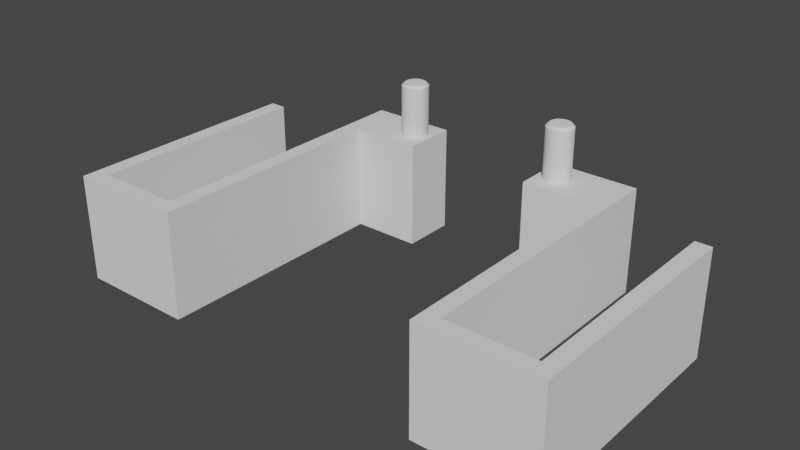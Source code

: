 # Source: Shelf_Lock_final.blend  (saved by Blender 3.0.42; exported with 4.5.12 LTS)
import bpy
from mathutils import Matrix  # noqa: F401  (used for matrix-valued properties, if any)

bpy.ops.wm.read_factory_settings(use_empty=True)
scene = bpy.context.scene
scene.name = 'Scene'

# ---- collections
col_collection = bpy.data.collections.new('Collection'); scene.collection.children.link(col_collection)

# ---- world
world_world = bpy.data.worlds.new('World'); scene.world = world_world
world_world.use_nodes = True; world_world.node_tree.nodes.clear()
_N = world_world.node_tree.nodes; _L = world_world.node_tree.links
n0 = _N.new('ShaderNodeOutputWorld'); n0.name = 'World Output'; n0.location = (300, 300)
n1 = _N.new('ShaderNodeBackground'); n1.name = 'Background'; n1.location = (10, 300)
n1.inputs[0].default_value = (0.05088, 0.05088, 0.05088, 1.0)
_L.new(n1.outputs[0], n0.inputs[0])
n0.is_active_output = True
world_world.color = (0.05088, 0.05088, 0.05088)
world_world.use_sun_shadow = False
world_world.sun_shadow_jitter_overblur = 0.0

# ---- meshes
me_vert_001 = bpy.data.meshes.new('Vert.001')
me_vert_001.from_pydata([(22.0, 0.0, 0.0), (22.0, 45.0, 0.0), (19.0, 45.0, 0.0), (19.0, 3.0, 0.0), (3.0, 3.0, 0.0), (3.0, 56.0, 0.0), (-13.0, 56.0, 0.0), (-13.0, 46.0, 0.0), (0.0, 0.0, 20.0), (22.0, 0.0, 20.0), (22.0, 45.0, 20.0), (19.0, 45.0, 20.0), (19.0, 3.0, 20.0), (3.0, 3.0, 20.0), (3.0, 56.0, 20.0), (-13.0, 56.0, 20.0), (-13.0, 46.0, 20.0), (0.0, 46.0, 0.0), (0.0, 0.0, 0.0), (0.0, 46.0, 20.0), (-9.5, 53.5, 20.0), (-9.988, 53.45, 20.0), (-10.46, 53.31, 20.0), (-10.89, 53.08, 20.0), (-11.27, 52.77, 20.0), (-11.58, 52.39, 20.0), (-11.81, 51.96, 20.0), (-11.95, 51.49, 20.0), (-12.0, 51.0, 20.0), (-11.95, 50.51, 20.0), (-11.81, 50.04, 20.0), (-11.58, 49.61, 20.0), (-11.27, 49.23, 20.0), (-10.89, 48.92, 20.0), (-10.46, 48.69, 20.0), (-9.988, 48.55, 20.0), (-9.5, 48.5, 20.0), (-9.012, 48.55, 20.0), (-8.543, 48.69, 20.0), (-8.111, 48.92, 20.0), (-7.732, 49.23, 20.0), (-7.421, 49.61, 20.0), (-7.19, 50.04, 20.0), (-7.048, 50.51, 20.0), (-7.0, 51.0, 20.0), (-7.048, 51.49, 20.0), (-7.19, 51.96, 20.0), (-7.421, 52.39, 20.0), (-7.732, 52.77, 20.0), (-8.111, 53.08, 20.0), (-8.543, 53.31, 20.0), (-9.012, 53.45, 20.0), (-9.5, 53.0, 30.0), (-9.5, 53.5, 29.5), (-9.988, 53.45, 29.5), (-9.89, 52.96, 30.0), (-10.46, 53.31, 29.5), (-10.26, 52.85, 30.0), (-10.89, 53.08, 29.5), (-10.61, 52.66, 30.0), (-11.27, 52.77, 29.5), (-10.91, 52.41, 30.0), (-11.58, 52.39, 29.5), (-11.16, 52.11, 30.0), (-11.81, 51.96, 29.5), (-11.35, 51.76, 30.0), (-11.95, 51.49, 29.5), (-11.46, 51.39, 30.0), (-12.0, 51.0, 29.5), (-11.5, 51.0, 30.0), (-11.95, 50.51, 29.5), (-11.46, 50.61, 30.0), (-11.81, 50.04, 29.5), (-11.35, 50.24, 30.0), (-11.58, 49.61, 29.5), (-11.16, 49.89, 30.0), (-11.27, 49.23, 29.5), (-10.91, 49.59, 30.0), (-10.89, 48.92, 29.5), (-10.61, 49.34, 30.0), (-10.46, 48.69, 29.5), (-10.26, 49.15, 30.0), (-9.988, 48.55, 29.5), (-9.89, 49.04, 30.0), (-9.5, 48.5, 29.5), (-9.5, 49.0, 30.0), (-9.012, 48.55, 29.5), (-9.11, 49.04, 30.0), (-8.543, 48.69, 29.5), (-8.736, 49.15, 30.0), (-8.111, 48.92, 29.5), (-8.39, 49.34, 30.0), (-7.732, 49.23, 29.5), (-8.087, 49.59, 30.0), (-7.421, 49.61, 29.5), (-7.839, 49.89, 30.0), (-7.19, 50.04, 29.5), (-7.654, 50.24, 30.0), (-7.048, 50.51, 29.5), (-7.541, 50.61, 30.0), (-7.0, 51.0, 29.5), (-7.502, 51.0, 30.0), (-7.048, 51.49, 29.5), (-7.541, 51.39, 30.0), (-7.19, 51.96, 29.5), (-7.654, 51.76, 30.0), (-7.421, 52.39, 29.5), (-7.839, 52.11, 30.0), (-7.732, 52.77, 29.5), (-8.087, 52.41, 30.0), (-8.111, 53.08, 29.5), (-8.39, 52.66, 30.0), (-8.543, 53.31, 29.5), (-8.736, 52.85, 30.0), (-9.012, 53.45, 29.5), (-9.11, 52.96, 30.0)], [], [(6, 7, 16, 15), (3, 4, 13, 12), (1, 2, 11, 10), (4, 5, 14, 13), (0, 9, 8, 18), (6, 15, 14, 5), (2, 3, 12, 11), (0, 1, 10, 9), (17, 19, 16, 7), (18, 17, 7, 6, 5, 4, 3, 2, 1, 0), (32, 33, 78, 76), (46, 47, 106, 104), (33, 34, 80, 78), (47, 48, 108, 106), (34, 35, 82, 80), (21, 22, 56, 54), (48, 49, 110, 108), (35, 36, 84, 82), (22, 23, 58, 56), (49, 50, 112, 110), (36, 37, 86, 84), (23, 24, 60, 58), (50, 51, 114, 112), (37, 38, 88, 86), (24, 25, 62, 60), (38, 39, 90, 88), (25, 26, 64, 62), (20, 21, 54, 53), (39, 40, 92, 90), (26, 27, 66, 64), (40, 41, 94, 92), (27, 28, 68, 66), (41, 42, 96, 94), (28, 29, 70, 68), (42, 43, 98, 96), (29, 30, 72, 70), (43, 44, 100, 98), (30, 31, 74, 72), (44, 45, 102, 100), (31, 32, 76, 74), (45, 46, 104, 102), (51, 20, 53, 114), (55, 52, 53, 54), (57, 55, 54, 56), (59, 57, 56, 58), (61, 59, 58, 60), (63, 61, 60, 62), (65, 63, 62, 64), (67, 65, 64, 66), (69, 67, 66, 68), (71, 69, 68, 70), (73, 71, 70, 72), (75, 73, 72, 74), (77, 75, 74, 76), (79, 77, 76, 78), (81, 79, 78, 80), (83, 81, 80, 82), (85, 83, 82, 84), (87, 85, 84, 86), (89, 87, 86, 88), (91, 89, 88, 90), (93, 91, 90, 92), (95, 93, 92, 94), (97, 95, 94, 96), (99, 97, 96, 98), (101, 99, 98, 100), (103, 101, 100, 102), (105, 103, 102, 104), (107, 105, 104, 106), (109, 107, 106, 108), (111, 109, 108, 110), (113, 111, 110, 112), (115, 113, 112, 114), (52, 115, 114, 53), (55, 57, 59, 61, 63, 65, 67, 69, 71, 73, 75, 77, 79, 81, 83, 85, 87, 89, 91, 93, 95, 97, 99, 101, 103, 105, 107, 109, 111, 113, 115, 52), (21, 20, 51, 50, 49, 48, 47, 46, 45, 44, 43, 42, 41, 40, 39, 38, 37, 36, 35, 34, 33, 32, 31, 30, 29, 28, 27, 26, 25, 24, 23, 22), (8, 9, 10, 11, 12, 13, 14, 15, 16, 19), (17, 18, 8, 19)])
_uv = me_vert_001.uv_layers.new(name='UVMap')
_uv.uv.foreach_set('vector', [0.0, 0.0, 0.0, 0.0, 0.0, 0.0, 0.0, 0.0, 0.0, 0.0, 0.0, 0.0, 0.0, 0.0, 0.0, 0.0, 0.0, 0.0, 0.0, 0.0, 0.0, 0.0, 0.0, 0.0, 0.0, 0.0, 0.0, 0.0, 0.0, 0.0, 0.0, 0.0, 0.0, 0.0, 0.0, 0.0, 0.0, 0.0, 0.0, 0.0, 0.0, 0.0, 0.0, 0.0, 0.0, 0.0, 0.0, 0.0, 0.0, 0.0, 0.0, 0.0, 0.0, 0.0, 0.0, 0.0, 0.0, 0.0, 0.0, 0.0, 0.0, 0.0, 0.0, 0.0, 0.0, 0.0, 0.0, 0.0, 0.0, 0.0, 0.0, 0.0, 0.0, 0.0, 0.0, 0.0, 0.0, 0.0, 0.0, 0.0, 0.0, 0.0, 0.0, 0.0, 0.0, 0.0, 0.0, 0.0, 0.0, 0.0, 0.0, 0.0, 0.0, 0.0, 0.0, 0.0, 0.0, 0.0, 0.0, 0.0, 0.0, 0.0, 0.0, 0.0, 0.0, 0.0, 0.0, 0.0, 0.0, 0.0, 0.0, 0.0, 0.0, 0.0, 0.0, 0.0, 0.0, 0.0, 0.0, 0.0, 0.0, 0.0, 0.0, 0.0, 0.0, 0.0, 0.0, 0.0, 0.0, 0.0, 0.0, 0.0, 0.0, 0.0, 0.0, 0.0, 0.0, 0.0, 0.0, 0.0, 0.0, 0.0, 0.0, 0.0, 0.0, 0.0, 0.0, 0.0, 0.0, 0.0, 0.0, 0.0, 0.0, 0.0, 0.0, 0.0, 0.0, 0.0, 0.0, 0.0, 0.0, 0.0, 0.0, 0.0, 0.0, 0.0, 0.0, 0.0, 0.0, 0.0, 0.0, 0.0, 0.0, 0.0, 0.0, 0.0, 0.0, 0.0, 0.0, 0.0, 0.0, 0.0, 0.0, 0.0, 0.0, 0.0, 0.0, 0.0, 0.0, 0.0, 0.0, 0.0, 0.0, 0.0, 0.0, 0.0, 0.0, 0.0, 0.0, 0.0, 0.0, 0.0, 0.0, 0.0, 0.0, 0.0, 0.0, 0.0, 0.0, 0.0, 0.0, 0.0, 0.0, 0.0, 0.0, 0.0, 0.0, 0.0, 0.0, 0.0, 0.0, 0.0, 0.0, 0.0, 0.0, 0.0, 0.0, 0.0, 0.0, 0.0, 0.0, 0.0, 0.0, 0.0, 0.0, 0.0, 0.0, 0.0, 0.0, 0.0, 0.0, 0.0, 0.0, 0.0, 0.0, 0.0, 0.0, 0.0, 0.0, 0.0, 0.0, 0.0, 0.0, 0.0, 0.0, 0.0, 0.0, 0.0, 0.0, 0.0, 0.0, 0.0, 0.0, 0.0, 0.0, 0.0, 0.0, 0.0, 0.0, 0.0, 0.0, 0.0, 0.0, 0.0, 0.0, 0.0, 0.0, 0.0, 0.0, 0.0, 0.0, 0.0, 0.0, 0.0, 0.0, 0.0, 0.0, 0.0, 0.0, 0.0, 0.0, 0.0, 0.0, 0.0, 0.0, 0.0, 0.0, 0.0, 0.0, 0.0, 0.0, 0.0, 0.0, 0.0, 0.0, 0.0, 0.0, 0.0, 0.0, 0.0, 0.0, 0.0, 0.0, 0.0, 0.0, 0.0, 0.0, 0.0, 0.0, 0.0, 0.0, 0.0, 0.0, 0.0, 0.0, 0.0, 0.0, 0.0, 0.0, 0.0, 0.0, 0.0, 0.0, 0.0, 0.0, 0.0, 0.0, 0.0, 0.0, 0.0, 0.0, 0.0, 0.0, 0.0, 0.0, 0.0, 0.0, 0.0, 0.0, 0.0, 0.0, 0.0, 0.0, 0.0, 0.0, 0.0, 0.0, 0.0, 0.0, 0.0, 0.0, 0.0, 0.0, 0.0, 0.0, 0.0, 0.0, 0.0, 0.0, 0.0, 0.0, 0.0, 0.0, 0.0, 0.0, 0.0, 0.0, 0.0, 0.0, 0.0, 0.0, 0.0, 0.0, 0.0, 0.0, 0.0, 0.0, 0.0, 0.0, 0.0, 0.0, 0.0, 0.0, 0.0, 0.0, 0.0, 0.0, 0.0, 0.0, 0.0, 0.0, 0.0, 0.0, 0.0, 0.0, 0.0, 0.0, 0.0, 0.0, 0.0, 0.0, 0.0, 0.0, 0.0, 0.0, 0.0, 0.0, 0.0, 0.0, 0.0, 0.0, 0.0, 0.0, 0.0, 0.0, 0.0, 0.0, 0.0, 0.0, 0.0, 0.0, 0.0, 0.0, 0.0, 0.0, 0.0, 0.0, 0.0, 0.0, 0.0, 0.0, 0.0, 0.0, 0.0, 0.0, 0.0, 0.0, 0.0, 0.0, 0.0, 0.0, 0.0, 0.0, 0.0, 0.0, 0.0, 0.0, 0.0, 0.0, 0.0, 0.0, 0.0, 0.0, 0.0, 0.0, 0.0, 0.0, 0.0, 0.0, 0.0, 0.0, 0.0, 0.0, 0.0, 0.0, 0.0, 0.0, 0.0, 0.0, 0.0, 0.0, 0.0, 0.0, 0.0, 0.0, 0.0, 0.0, 0.0, 0.0, 0.0, 0.0, 0.0, 0.0, 0.0, 0.0, 0.0, 0.0, 0.0, 0.0, 0.0, 0.0, 0.0, 0.0, 0.0, 0.0, 0.0, 0.0, 0.0, 0.0, 0.0, 0.0, 0.0, 0.0, 0.0, 0.0, 0.0, 0.0, 0.0, 0.0, 0.0, 0.0, 0.0, 0.0, 0.0, 0.0, 0.0, 0.0, 0.0, 0.0, 0.0, 0.0, 0.0, 0.0, 0.0, 0.0, 0.0, 0.0, 0.0, 0.0, 0.0, 0.0, 0.0, 0.0, 0.0, 0.0, 0.0, 0.0, 0.0, 0.0, 0.0, 0.0, 0.0, 0.0, 0.0, 0.0, 0.0, 0.0, 0.0, 0.0, 0.0, 0.0, 0.0, 0.0, 0.0, 0.0, 0.0, 0.0, 0.0, 0.0, 0.0, 0.0, 0.0, 0.0, 0.0, 0.0, 0.0, 0.0, 0.0, 0.0, 0.0, 0.0, 0.0, 0.0, 0.0, 0.0, 0.0, 0.0, 0.0, 0.0, 0.0, 0.0, 0.0, 0.0, 0.0, 0.0, 0.0, 0.0, 0.0, 0.0, 0.0, 0.0, 0.0, 0.0, 0.0, 0.0, 0.0, 0.0, 0.0, 0.0, 0.0, 0.0, 0.0, 0.0, 0.0, 0.0, 0.0, 0.0, 0.0, 0.0, 0.0, 0.0, 0.0, 0.0, 0.0, 0.0, 0.0, 0.0, 0.0, 0.0, 0.0, 0.0, 0.0, 0.0, 0.0, 0.0, 0.0, 0.0, 0.0, 0.0, 0.0, 0.0, 0.0, 0.0, 0.0, 0.0, 0.0, 0.0, 0.0, 0.0, 0.0, 0.0, 0.0, 0.0, 0.0, 0.0, 0.0, 0.0, 0.0, 0.0, 0.0, 0.0, 0.0, 0.0, 0.0, 0.0, 0.0, 0.0, 0.0, 0.0, 0.0, 0.0, 0.0, 0.0, 0.0, 0.0, 0.0, 0.0, 0.0, 0.0, 0.0, 0.0, 0.0, 0.0, 0.0, 0.0, 0.0, 0.0, 0.0, 0.0, 0.0, 0.0, 0.0, 0.0, 0.0, 0.0, 0.0, 0.0, 0.0, 0.0, 0.0, 0.0, 0.0, 0.0, 0.0, 0.0, 0.0, 0.0, 0.0, 0.0, 0.0, 0.0, 0.0, 0.0, 0.0, 0.0, 0.0, 0.0, 0.0, 0.0, 0.0, 0.0, 0.0, 0.0, 0.0, 0.0, 0.0, 0.0, 0.0, 0.0, 0.0, 0.0, 0.0, 0.0, 0.0, 0.0, 0.0, 0.0, 0.0, 0.0, 0.0, 0.0, 0.0, 0.0, 0.0, 0.0, 0.0, 0.0, 0.0, 0.0, 0.0, 0.0, 0.0, 0.0, 0.0, 0.0, 0.0, 0.0, 0.0, 0.0, 0.0])
me_vert_001.use_remesh_fix_poles = True
me_vert_001.use_remesh_preserve_attributes = False
me_vert_001.update()
me_vert_005 = bpy.data.meshes.new('Vert.005')
me_vert_005.from_pydata([(-72.0, 0.0, 0.0), (-72.0, 45.0, 0.0), (-69.0, 45.0, 0.0), (-69.0, 3.0, 0.0), (-53.0, 3.0, 0.0), (-53.0, 56.0, 0.0), (-37.0, 56.0, 0.0), (-37.0, 46.0, 0.0), (-50.0, 0.0, 20.0), (-72.0, 0.0, 20.0), (-72.0, 45.0, 20.0), (-69.0, 45.0, 20.0), (-69.0, 3.0, 20.0), (-53.0, 3.0, 20.0), (-53.0, 56.0, 20.0), (-37.0, 56.0, 20.0), (-37.0, 46.0, 20.0), (-50.0, 46.0, 0.0), (-50.0, 0.0, 0.0), (-50.0, 46.0, 20.0), (-40.5, 53.5, 20.0), (-40.01, 53.45, 20.0), (-39.54, 53.31, 20.0), (-39.11, 53.08, 20.0), (-38.73, 52.77, 20.0), (-38.42, 52.39, 20.0), (-38.19, 51.96, 20.0), (-38.05, 51.49, 20.0), (-38.0, 51.0, 20.0), (-38.05, 50.51, 20.0), (-38.19, 50.04, 20.0), (-38.42, 49.61, 20.0), (-38.73, 49.23, 20.0), (-39.11, 48.92, 20.0), (-39.54, 48.69, 20.0), (-40.01, 48.55, 20.0), (-40.5, 48.5, 20.0), (-40.99, 48.55, 20.0), (-41.46, 48.69, 20.0), (-41.89, 48.92, 20.0), (-42.27, 49.23, 20.0), (-42.58, 49.61, 20.0), (-42.81, 50.04, 20.0), (-42.95, 50.51, 20.0), (-43.0, 51.0, 20.0), (-42.95, 51.49, 20.0), (-42.81, 51.96, 20.0), (-42.58, 52.39, 20.0), (-42.27, 52.77, 20.0), (-41.89, 53.08, 20.0), (-41.46, 53.31, 20.0), (-40.99, 53.45, 20.0), (-40.5, 53.0, 30.0), (-40.5, 53.5, 29.5), (-40.01, 53.45, 29.5), (-40.11, 52.96, 30.0), (-39.54, 53.31, 29.5), (-39.74, 52.85, 30.0), (-39.11, 53.08, 29.5), (-39.39, 52.66, 30.0), (-38.73, 52.77, 29.5), (-39.09, 52.41, 30.0), (-38.42, 52.39, 29.5), (-38.84, 52.11, 30.0), (-38.19, 51.96, 29.5), (-38.65, 51.76, 30.0), (-38.05, 51.49, 29.5), (-38.54, 51.39, 30.0), (-38.0, 51.0, 29.5), (-38.5, 51.0, 30.0), (-38.05, 50.51, 29.5), (-38.54, 50.61, 30.0), (-38.19, 50.04, 29.5), (-38.65, 50.24, 30.0), (-38.42, 49.61, 29.5), (-38.84, 49.89, 30.0), (-38.73, 49.23, 29.5), (-39.09, 49.59, 30.0), (-39.11, 48.92, 29.5), (-39.39, 49.34, 30.0), (-39.54, 48.69, 29.5), (-39.74, 49.15, 30.0), (-40.01, 48.55, 29.5), (-40.11, 49.04, 30.0), (-40.5, 48.5, 29.5), (-40.5, 49.0, 30.0), (-40.99, 48.55, 29.5), (-40.89, 49.04, 30.0), (-41.46, 48.69, 29.5), (-41.26, 49.15, 30.0), (-41.89, 48.92, 29.5), (-41.61, 49.34, 30.0), (-42.27, 49.23, 29.5), (-41.91, 49.59, 30.0), (-42.58, 49.61, 29.5), (-42.16, 49.89, 30.0), (-42.81, 50.04, 29.5), (-42.35, 50.24, 30.0), (-42.95, 50.51, 29.5), (-42.46, 50.61, 30.0), (-43.0, 51.0, 29.5), (-42.5, 51.0, 30.0), (-42.95, 51.49, 29.5), (-42.46, 51.39, 30.0), (-42.81, 51.96, 29.5), (-42.35, 51.76, 30.0), (-42.58, 52.39, 29.5), (-42.16, 52.11, 30.0), (-42.27, 52.77, 29.5), (-41.91, 52.41, 30.0), (-41.89, 53.08, 29.5), (-41.61, 52.66, 30.0), (-41.46, 53.31, 29.5), (-41.26, 52.85, 30.0), (-40.99, 53.45, 29.5), (-40.89, 52.96, 30.0)], [], [(6, 15, 16, 7), (3, 12, 13, 4), (1, 10, 11, 2), (4, 13, 14, 5), (0, 18, 8, 9), (6, 5, 14, 15), (2, 11, 12, 3), (0, 9, 10, 1), (17, 7, 16, 19), (18, 0, 1, 2, 3, 4, 5, 6, 7, 17), (32, 76, 78, 33), (46, 104, 106, 47), (33, 78, 80, 34), (47, 106, 108, 48), (34, 80, 82, 35), (21, 54, 56, 22), (48, 108, 110, 49), (35, 82, 84, 36), (22, 56, 58, 23), (49, 110, 112, 50), (36, 84, 86, 37), (23, 58, 60, 24), (50, 112, 114, 51), (37, 86, 88, 38), (24, 60, 62, 25), (38, 88, 90, 39), (25, 62, 64, 26), (20, 53, 54, 21), (39, 90, 92, 40), (26, 64, 66, 27), (40, 92, 94, 41), (27, 66, 68, 28), (41, 94, 96, 42), (28, 68, 70, 29), (42, 96, 98, 43), (29, 70, 72, 30), (43, 98, 100, 44), (30, 72, 74, 31), (44, 100, 102, 45), (31, 74, 76, 32), (45, 102, 104, 46), (51, 114, 53, 20), (55, 54, 53, 52), (57, 56, 54, 55), (59, 58, 56, 57), (61, 60, 58, 59), (63, 62, 60, 61), (65, 64, 62, 63), (67, 66, 64, 65), (69, 68, 66, 67), (71, 70, 68, 69), (73, 72, 70, 71), (75, 74, 72, 73), (77, 76, 74, 75), (79, 78, 76, 77), (81, 80, 78, 79), (83, 82, 80, 81), (85, 84, 82, 83), (87, 86, 84, 85), (89, 88, 86, 87), (91, 90, 88, 89), (93, 92, 90, 91), (95, 94, 92, 93), (97, 96, 94, 95), (99, 98, 96, 97), (101, 100, 98, 99), (103, 102, 100, 101), (105, 104, 102, 103), (107, 106, 104, 105), (109, 108, 106, 107), (111, 110, 108, 109), (113, 112, 110, 111), (115, 114, 112, 113), (52, 53, 114, 115), (55, 52, 115, 113, 111, 109, 107, 105, 103, 101, 99, 97, 95, 93, 91, 89, 87, 85, 83, 81, 79, 77, 75, 73, 71, 69, 67, 65, 63, 61, 59, 57), (21, 22, 23, 24, 25, 26, 27, 28, 29, 30, 31, 32, 33, 34, 35, 36, 37, 38, 39, 40, 41, 42, 43, 44, 45, 46, 47, 48, 49, 50, 51, 20), (8, 19, 16, 15, 14, 13, 12, 11, 10, 9), (17, 19, 8, 18)])
_uv = me_vert_005.uv_layers.new(name='UVMap')
_uv.uv.foreach_set('vector', [0.0, 0.0, 0.0, 0.0, 0.0, 0.0, 0.0, 0.0, 0.0, 0.0, 0.0, 0.0, 0.0, 0.0, 0.0, 0.0, 0.0, 0.0, 0.0, 0.0, 0.0, 0.0, 0.0, 0.0, 0.0, 0.0, 0.0, 0.0, 0.0, 0.0, 0.0, 0.0, 0.0, 0.0, 0.0, 0.0, 0.0, 0.0, 0.0, 0.0, 0.0, 0.0, 0.0, 0.0, 0.0, 0.0, 0.0, 0.0, 0.0, 0.0, 0.0, 0.0, 0.0, 0.0, 0.0, 0.0, 0.0, 0.0, 0.0, 0.0, 0.0, 0.0, 0.0, 0.0, 0.0, 0.0, 0.0, 0.0, 0.0, 0.0, 0.0, 0.0, 0.0, 0.0, 0.0, 0.0, 0.0, 0.0, 0.0, 0.0, 0.0, 0.0, 0.0, 0.0, 0.0, 0.0, 0.0, 0.0, 0.0, 0.0, 0.0, 0.0, 0.0, 0.0, 0.0, 0.0, 0.0, 0.0, 0.0, 0.0, 0.0, 0.0, 0.0, 0.0, 0.0, 0.0, 0.0, 0.0, 0.0, 0.0, 0.0, 0.0, 0.0, 0.0, 0.0, 0.0, 0.0, 0.0, 0.0, 0.0, 0.0, 0.0, 0.0, 0.0, 0.0, 0.0, 0.0, 0.0, 0.0, 0.0, 0.0, 0.0, 0.0, 0.0, 0.0, 0.0, 0.0, 0.0, 0.0, 0.0, 0.0, 0.0, 0.0, 0.0, 0.0, 0.0, 0.0, 0.0, 0.0, 0.0, 0.0, 0.0, 0.0, 0.0, 0.0, 0.0, 0.0, 0.0, 0.0, 0.0, 0.0, 0.0, 0.0, 0.0, 0.0, 0.0, 0.0, 0.0, 0.0, 0.0, 0.0, 0.0, 0.0, 0.0, 0.0, 0.0, 0.0, 0.0, 0.0, 0.0, 0.0, 0.0, 0.0, 0.0, 0.0, 0.0, 0.0, 0.0, 0.0, 0.0, 0.0, 0.0, 0.0, 0.0, 0.0, 0.0, 0.0, 0.0, 0.0, 0.0, 0.0, 0.0, 0.0, 0.0, 0.0, 0.0, 0.0, 0.0, 0.0, 0.0, 0.0, 0.0, 0.0, 0.0, 0.0, 0.0, 0.0, 0.0, 0.0, 0.0, 0.0, 0.0, 0.0, 0.0, 0.0, 0.0, 0.0, 0.0, 0.0, 0.0, 0.0, 0.0, 0.0, 0.0, 0.0, 0.0, 0.0, 0.0, 0.0, 0.0, 0.0, 0.0, 0.0, 0.0, 0.0, 0.0, 0.0, 0.0, 0.0, 0.0, 0.0, 0.0, 0.0, 0.0, 0.0, 0.0, 0.0, 0.0, 0.0, 0.0, 0.0, 0.0, 0.0, 0.0, 0.0, 0.0, 0.0, 0.0, 0.0, 0.0, 0.0, 0.0, 0.0, 0.0, 0.0, 0.0, 0.0, 0.0, 0.0, 0.0, 0.0, 0.0, 0.0, 0.0, 0.0, 0.0, 0.0, 0.0, 0.0, 0.0, 0.0, 0.0, 0.0, 0.0, 0.0, 0.0, 0.0, 0.0, 0.0, 0.0, 0.0, 0.0, 0.0, 0.0, 0.0, 0.0, 0.0, 0.0, 0.0, 0.0, 0.0, 0.0, 0.0, 0.0, 0.0, 0.0, 0.0, 0.0, 0.0, 0.0, 0.0, 0.0, 0.0, 0.0, 0.0, 0.0, 0.0, 0.0, 0.0, 0.0, 0.0, 0.0, 0.0, 0.0, 0.0, 0.0, 0.0, 0.0, 0.0, 0.0, 0.0, 0.0, 0.0, 0.0, 0.0, 0.0, 0.0, 0.0, 0.0, 0.0, 0.0, 0.0, 0.0, 0.0, 0.0, 0.0, 0.0, 0.0, 0.0, 0.0, 0.0, 0.0, 0.0, 0.0, 0.0, 0.0, 0.0, 0.0, 0.0, 0.0, 0.0, 0.0, 0.0, 0.0, 0.0, 0.0, 0.0, 0.0, 0.0, 0.0, 0.0, 0.0, 0.0, 0.0, 0.0, 0.0, 0.0, 0.0, 0.0, 0.0, 0.0, 0.0, 0.0, 0.0, 0.0, 0.0, 0.0, 0.0, 0.0, 0.0, 0.0, 0.0, 0.0, 0.0, 0.0, 0.0, 0.0, 0.0, 0.0, 0.0, 0.0, 0.0, 0.0, 0.0, 0.0, 0.0, 0.0, 0.0, 0.0, 0.0, 0.0, 0.0, 0.0, 0.0, 0.0, 0.0, 0.0, 0.0, 0.0, 0.0, 0.0, 0.0, 0.0, 0.0, 0.0, 0.0, 0.0, 0.0, 0.0, 0.0, 0.0, 0.0, 0.0, 0.0, 0.0, 0.0, 0.0, 0.0, 0.0, 0.0, 0.0, 0.0, 0.0, 0.0, 0.0, 0.0, 0.0, 0.0, 0.0, 0.0, 0.0, 0.0, 0.0, 0.0, 0.0, 0.0, 0.0, 0.0, 0.0, 0.0, 0.0, 0.0, 0.0, 0.0, 0.0, 0.0, 0.0, 0.0, 0.0, 0.0, 0.0, 0.0, 0.0, 0.0, 0.0, 0.0, 0.0, 0.0, 0.0, 0.0, 0.0, 0.0, 0.0, 0.0, 0.0, 0.0, 0.0, 0.0, 0.0, 0.0, 0.0, 0.0, 0.0, 0.0, 0.0, 0.0, 0.0, 0.0, 0.0, 0.0, 0.0, 0.0, 0.0, 0.0, 0.0, 0.0, 0.0, 0.0, 0.0, 0.0, 0.0, 0.0, 0.0, 0.0, 0.0, 0.0, 0.0, 0.0, 0.0, 0.0, 0.0, 0.0, 0.0, 0.0, 0.0, 0.0, 0.0, 0.0, 0.0, 0.0, 0.0, 0.0, 0.0, 0.0, 0.0, 0.0, 0.0, 0.0, 0.0, 0.0, 0.0, 0.0, 0.0, 0.0, 0.0, 0.0, 0.0, 0.0, 0.0, 0.0, 0.0, 0.0, 0.0, 0.0, 0.0, 0.0, 0.0, 0.0, 0.0, 0.0, 0.0, 0.0, 0.0, 0.0, 0.0, 0.0, 0.0, 0.0, 0.0, 0.0, 0.0, 0.0, 0.0, 0.0, 0.0, 0.0, 0.0, 0.0, 0.0, 0.0, 0.0, 0.0, 0.0, 0.0, 0.0, 0.0, 0.0, 0.0, 0.0, 0.0, 0.0, 0.0, 0.0, 0.0, 0.0, 0.0, 0.0, 0.0, 0.0, 0.0, 0.0, 0.0, 0.0, 0.0, 0.0, 0.0, 0.0, 0.0, 0.0, 0.0, 0.0, 0.0, 0.0, 0.0, 0.0, 0.0, 0.0, 0.0, 0.0, 0.0, 0.0, 0.0, 0.0, 0.0, 0.0, 0.0, 0.0, 0.0, 0.0, 0.0, 0.0, 0.0, 0.0, 0.0, 0.0, 0.0, 0.0, 0.0, 0.0, 0.0, 0.0, 0.0, 0.0, 0.0, 0.0, 0.0, 0.0, 0.0, 0.0, 0.0, 0.0, 0.0, 0.0, 0.0, 0.0, 0.0, 0.0, 0.0, 0.0, 0.0, 0.0, 0.0, 0.0, 0.0, 0.0, 0.0, 0.0, 0.0, 0.0, 0.0, 0.0, 0.0, 0.0, 0.0, 0.0, 0.0, 0.0, 0.0, 0.0, 0.0, 0.0, 0.0, 0.0, 0.0, 0.0, 0.0, 0.0, 0.0, 0.0, 0.0, 0.0, 0.0, 0.0, 0.0, 0.0, 0.0, 0.0, 0.0, 0.0, 0.0, 0.0, 0.0, 0.0, 0.0, 0.0, 0.0, 0.0, 0.0, 0.0, 0.0, 0.0, 0.0, 0.0, 0.0, 0.0, 0.0, 0.0, 0.0, 0.0, 0.0, 0.0, 0.0, 0.0, 0.0, 0.0, 0.0, 0.0, 0.0, 0.0, 0.0, 0.0, 0.0, 0.0, 0.0, 0.0, 0.0, 0.0, 0.0, 0.0, 0.0, 0.0, 0.0, 0.0, 0.0, 0.0, 0.0, 0.0, 0.0, 0.0, 0.0])
me_vert_005.use_remesh_fix_poles = True
me_vert_005.use_remesh_preserve_attributes = False
me_vert_005.update()

# ---- objects
ob_right = bpy.data.objects.new('right', me_vert_001)
ob_left = bpy.data.objects.new('left', me_vert_005)

# ---- transforms, parenting, visibility, modifiers, constraints
ob_right.location = (0.0, 0.0, 0.0)
ob_left.location = (0.0, 0.0, 0.0)

# ---- collection membership
col_collection.objects.link(ob_right)
col_collection.objects.link(ob_left)

# ---- scene / render settings (as saved in the file)
scene.frame_start = 1; scene.frame_end = 250; scene.frame_set(0)
scene.render.engine = 'BLENDER_EEVEE_NEXT'
scene.cycles.sampling_pattern = 'TABULATED_SOBOL'
scene.cycles.use_light_tree = False
scene.view_settings.view_transform = 'Filmic'
scene.unit_settings.scale_length = 0.001
bpy.context.view_layer.update()

# ---- added for rendering (the .blend has no active camera and no usable light): camera, sun
cam_auto = bpy.data.cameras.new('AutoCamera')
cam_auto.lens = 50.0
cam_auto.sensor_width = 36.0
cam_auto.clip_end = 1842.24
ob_auto_camera = bpy.data.objects.new('AutoCamera', cam_auto)
scene.collection.objects.link(ob_auto_camera)
ob_auto_camera.location = (79.9712, -97.9655, 98.977)
ob_auto_camera.rotation_euler = (1.09748, -7.21219e-08, 0.694738)
scene.camera = ob_auto_camera
light_auto_sun = bpy.data.lights.new('AutoSun', 'SUN')
light_auto_sun.energy = 3.0
light_auto_sun.angle = 0.0523599
ob_auto_sun = bpy.data.objects.new('AutoSun', light_auto_sun)
scene.collection.objects.link(ob_auto_sun)
ob_auto_sun.rotation_euler = (0.872665, 0.174533, 0.523599)
bpy.context.view_layer.update()
